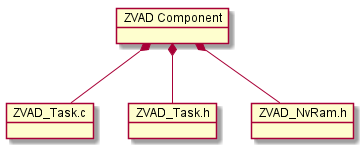

The diagram above was rendered by PlantUML. Its source (embedded in the PNG):
@startuml InternalComponentDesign.png
object "ZVAD Component" as ZVAD
object ZVAD_Task.c
object ZVAD_Task.h
object ZVAD_NvRam.h
ZVAD *-- ZVAD_Task.c
ZVAD *-- ZVAD_Task.h
ZVAD *-- ZVAD_NvRam.h
@enduml